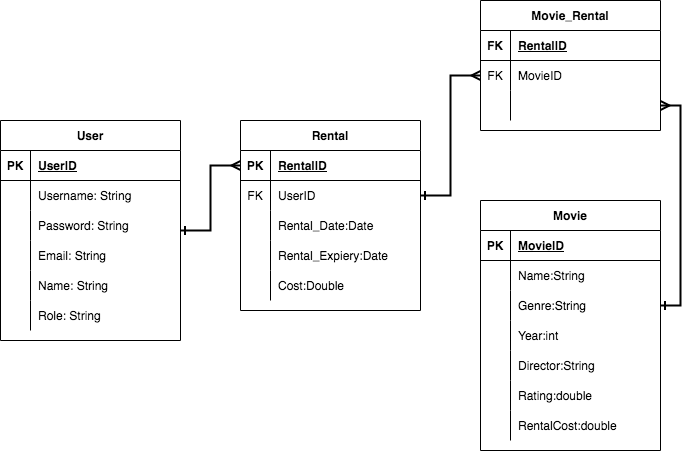

The diagram above was exported from draw.io. Its source (the exported page's mxGraphModel, read from the mxfile embedded in the PNG):
<mxGraphModel dx="2386" dy="1276" grid="1" gridSize="10" guides="1" tooltips="1" connect="1" arrows="1" fold="1" page="1" pageScale="1" pageWidth="827" pageHeight="1169" math="0" shadow="0">
  <root>
    <mxCell id="0" />
    <mxCell id="1" parent="0" />
    <mxCell id="QCNaJujhBrBYxol4h7gh-80" style="edgeStyle=orthogonalEdgeStyle;rounded=0;orthogonalLoop=1;jettySize=auto;html=1;startArrow=ERone;startFill=0;endArrow=ERmany;endFill=0;strokeWidth=2;" parent="1" source="QCNaJujhBrBYxol4h7gh-1" target="QCNaJujhBrBYxol4h7gh-43" edge="1">
      <mxGeometry relative="1" as="geometry" />
    </mxCell>
    <mxCell id="QCNaJujhBrBYxol4h7gh-1" value="User" style="shape=table;startSize=30;container=1;collapsible=1;childLayout=tableLayout;fixedRows=1;rowLines=0;fontStyle=1;align=center;resizeLast=1;" parent="1" vertex="1">
      <mxGeometry x="80" y="240" width="180" height="220" as="geometry" />
    </mxCell>
    <mxCell id="QCNaJujhBrBYxol4h7gh-2" value="" style="shape=tableRow;horizontal=0;startSize=0;swimlaneHead=0;swimlaneBody=0;fillColor=none;collapsible=0;dropTarget=0;points=[[0,0.5],[1,0.5]];portConstraint=eastwest;top=0;left=0;right=0;bottom=1;" parent="QCNaJujhBrBYxol4h7gh-1" vertex="1">
      <mxGeometry y="30" width="180" height="30" as="geometry" />
    </mxCell>
    <mxCell id="QCNaJujhBrBYxol4h7gh-3" value="PK" style="shape=partialRectangle;connectable=0;fillColor=none;top=0;left=0;bottom=0;right=0;fontStyle=1;overflow=hidden;" parent="QCNaJujhBrBYxol4h7gh-2" vertex="1">
      <mxGeometry width="30" height="30" as="geometry">
        <mxRectangle width="30" height="30" as="alternateBounds" />
      </mxGeometry>
    </mxCell>
    <mxCell id="QCNaJujhBrBYxol4h7gh-4" value="UserID" style="shape=partialRectangle;connectable=0;fillColor=none;top=0;left=0;bottom=0;right=0;align=left;spacingLeft=6;fontStyle=5;overflow=hidden;" parent="QCNaJujhBrBYxol4h7gh-2" vertex="1">
      <mxGeometry x="30" width="150" height="30" as="geometry">
        <mxRectangle width="150" height="30" as="alternateBounds" />
      </mxGeometry>
    </mxCell>
    <mxCell id="QCNaJujhBrBYxol4h7gh-5" value="" style="shape=tableRow;horizontal=0;startSize=0;swimlaneHead=0;swimlaneBody=0;fillColor=none;collapsible=0;dropTarget=0;points=[[0,0.5],[1,0.5]];portConstraint=eastwest;top=0;left=0;right=0;bottom=0;" parent="QCNaJujhBrBYxol4h7gh-1" vertex="1">
      <mxGeometry y="60" width="180" height="30" as="geometry" />
    </mxCell>
    <mxCell id="QCNaJujhBrBYxol4h7gh-6" value="" style="shape=partialRectangle;connectable=0;fillColor=none;top=0;left=0;bottom=0;right=0;editable=1;overflow=hidden;" parent="QCNaJujhBrBYxol4h7gh-5" vertex="1">
      <mxGeometry width="30" height="30" as="geometry">
        <mxRectangle width="30" height="30" as="alternateBounds" />
      </mxGeometry>
    </mxCell>
    <mxCell id="QCNaJujhBrBYxol4h7gh-7" value="Username: String" style="shape=partialRectangle;connectable=0;fillColor=none;top=0;left=0;bottom=0;right=0;align=left;spacingLeft=6;overflow=hidden;" parent="QCNaJujhBrBYxol4h7gh-5" vertex="1">
      <mxGeometry x="30" width="150" height="30" as="geometry">
        <mxRectangle width="150" height="30" as="alternateBounds" />
      </mxGeometry>
    </mxCell>
    <mxCell id="QCNaJujhBrBYxol4h7gh-8" value="" style="shape=tableRow;horizontal=0;startSize=0;swimlaneHead=0;swimlaneBody=0;fillColor=none;collapsible=0;dropTarget=0;points=[[0,0.5],[1,0.5]];portConstraint=eastwest;top=0;left=0;right=0;bottom=0;" parent="QCNaJujhBrBYxol4h7gh-1" vertex="1">
      <mxGeometry y="90" width="180" height="30" as="geometry" />
    </mxCell>
    <mxCell id="QCNaJujhBrBYxol4h7gh-9" value="" style="shape=partialRectangle;connectable=0;fillColor=none;top=0;left=0;bottom=0;right=0;editable=1;overflow=hidden;" parent="QCNaJujhBrBYxol4h7gh-8" vertex="1">
      <mxGeometry width="30" height="30" as="geometry">
        <mxRectangle width="30" height="30" as="alternateBounds" />
      </mxGeometry>
    </mxCell>
    <mxCell id="QCNaJujhBrBYxol4h7gh-10" value="Password: String" style="shape=partialRectangle;connectable=0;fillColor=none;top=0;left=0;bottom=0;right=0;align=left;spacingLeft=6;overflow=hidden;" parent="QCNaJujhBrBYxol4h7gh-8" vertex="1">
      <mxGeometry x="30" width="150" height="30" as="geometry">
        <mxRectangle width="150" height="30" as="alternateBounds" />
      </mxGeometry>
    </mxCell>
    <mxCell id="QCNaJujhBrBYxol4h7gh-11" value="" style="shape=tableRow;horizontal=0;startSize=0;swimlaneHead=0;swimlaneBody=0;fillColor=none;collapsible=0;dropTarget=0;points=[[0,0.5],[1,0.5]];portConstraint=eastwest;top=0;left=0;right=0;bottom=0;" parent="QCNaJujhBrBYxol4h7gh-1" vertex="1">
      <mxGeometry y="120" width="180" height="30" as="geometry" />
    </mxCell>
    <mxCell id="QCNaJujhBrBYxol4h7gh-12" value="" style="shape=partialRectangle;connectable=0;fillColor=none;top=0;left=0;bottom=0;right=0;editable=1;overflow=hidden;" parent="QCNaJujhBrBYxol4h7gh-11" vertex="1">
      <mxGeometry width="30" height="30" as="geometry">
        <mxRectangle width="30" height="30" as="alternateBounds" />
      </mxGeometry>
    </mxCell>
    <mxCell id="QCNaJujhBrBYxol4h7gh-13" value="Email: String" style="shape=partialRectangle;connectable=0;fillColor=none;top=0;left=0;bottom=0;right=0;align=left;spacingLeft=6;overflow=hidden;" parent="QCNaJujhBrBYxol4h7gh-11" vertex="1">
      <mxGeometry x="30" width="150" height="30" as="geometry">
        <mxRectangle width="150" height="30" as="alternateBounds" />
      </mxGeometry>
    </mxCell>
    <mxCell id="QCNaJujhBrBYxol4h7gh-14" value="" style="shape=tableRow;horizontal=0;startSize=0;swimlaneHead=0;swimlaneBody=0;fillColor=none;collapsible=0;dropTarget=0;points=[[0,0.5],[1,0.5]];portConstraint=eastwest;top=0;left=0;right=0;bottom=0;" parent="QCNaJujhBrBYxol4h7gh-1" vertex="1">
      <mxGeometry y="150" width="180" height="30" as="geometry" />
    </mxCell>
    <mxCell id="QCNaJujhBrBYxol4h7gh-15" value="" style="shape=partialRectangle;connectable=0;fillColor=none;top=0;left=0;bottom=0;right=0;editable=1;overflow=hidden;" parent="QCNaJujhBrBYxol4h7gh-14" vertex="1">
      <mxGeometry width="30" height="30" as="geometry">
        <mxRectangle width="30" height="30" as="alternateBounds" />
      </mxGeometry>
    </mxCell>
    <mxCell id="QCNaJujhBrBYxol4h7gh-16" value="Name: String" style="shape=partialRectangle;connectable=0;fillColor=none;top=0;left=0;bottom=0;right=0;align=left;spacingLeft=6;overflow=hidden;" parent="QCNaJujhBrBYxol4h7gh-14" vertex="1">
      <mxGeometry x="30" width="150" height="30" as="geometry">
        <mxRectangle width="150" height="30" as="alternateBounds" />
      </mxGeometry>
    </mxCell>
    <mxCell id="QCNaJujhBrBYxol4h7gh-17" value="" style="shape=tableRow;horizontal=0;startSize=0;swimlaneHead=0;swimlaneBody=0;fillColor=none;collapsible=0;dropTarget=0;points=[[0,0.5],[1,0.5]];portConstraint=eastwest;top=0;left=0;right=0;bottom=0;" parent="QCNaJujhBrBYxol4h7gh-1" vertex="1">
      <mxGeometry y="180" width="180" height="30" as="geometry" />
    </mxCell>
    <mxCell id="QCNaJujhBrBYxol4h7gh-18" value="" style="shape=partialRectangle;connectable=0;fillColor=none;top=0;left=0;bottom=0;right=0;editable=1;overflow=hidden;" parent="QCNaJujhBrBYxol4h7gh-17" vertex="1">
      <mxGeometry width="30" height="30" as="geometry">
        <mxRectangle width="30" height="30" as="alternateBounds" />
      </mxGeometry>
    </mxCell>
    <mxCell id="QCNaJujhBrBYxol4h7gh-19" value="Role: String" style="shape=partialRectangle;connectable=0;fillColor=none;top=0;left=0;bottom=0;right=0;align=left;spacingLeft=6;overflow=hidden;" parent="QCNaJujhBrBYxol4h7gh-17" vertex="1">
      <mxGeometry x="30" width="150" height="30" as="geometry">
        <mxRectangle width="150" height="30" as="alternateBounds" />
      </mxGeometry>
    </mxCell>
    <mxCell id="QCNaJujhBrBYxol4h7gh-23" value="Movie" style="shape=table;startSize=30;container=1;collapsible=1;childLayout=tableLayout;fixedRows=1;rowLines=0;fontStyle=1;align=center;resizeLast=1;" parent="1" vertex="1">
      <mxGeometry x="560" y="320" width="180" height="250" as="geometry" />
    </mxCell>
    <mxCell id="QCNaJujhBrBYxol4h7gh-24" value="" style="shape=tableRow;horizontal=0;startSize=0;swimlaneHead=0;swimlaneBody=0;fillColor=none;collapsible=0;dropTarget=0;points=[[0,0.5],[1,0.5]];portConstraint=eastwest;top=0;left=0;right=0;bottom=1;" parent="QCNaJujhBrBYxol4h7gh-23" vertex="1">
      <mxGeometry y="30" width="180" height="30" as="geometry" />
    </mxCell>
    <mxCell id="QCNaJujhBrBYxol4h7gh-25" value="PK" style="shape=partialRectangle;connectable=0;fillColor=none;top=0;left=0;bottom=0;right=0;fontStyle=1;overflow=hidden;" parent="QCNaJujhBrBYxol4h7gh-24" vertex="1">
      <mxGeometry width="30" height="30" as="geometry">
        <mxRectangle width="30" height="30" as="alternateBounds" />
      </mxGeometry>
    </mxCell>
    <mxCell id="QCNaJujhBrBYxol4h7gh-26" value="MovieID" style="shape=partialRectangle;connectable=0;fillColor=none;top=0;left=0;bottom=0;right=0;align=left;spacingLeft=6;fontStyle=5;overflow=hidden;" parent="QCNaJujhBrBYxol4h7gh-24" vertex="1">
      <mxGeometry x="30" width="150" height="30" as="geometry">
        <mxRectangle width="150" height="30" as="alternateBounds" />
      </mxGeometry>
    </mxCell>
    <mxCell id="QCNaJujhBrBYxol4h7gh-27" value="" style="shape=tableRow;horizontal=0;startSize=0;swimlaneHead=0;swimlaneBody=0;fillColor=none;collapsible=0;dropTarget=0;points=[[0,0.5],[1,0.5]];portConstraint=eastwest;top=0;left=0;right=0;bottom=0;" parent="QCNaJujhBrBYxol4h7gh-23" vertex="1">
      <mxGeometry y="60" width="180" height="30" as="geometry" />
    </mxCell>
    <mxCell id="QCNaJujhBrBYxol4h7gh-28" value="" style="shape=partialRectangle;connectable=0;fillColor=none;top=0;left=0;bottom=0;right=0;editable=1;overflow=hidden;" parent="QCNaJujhBrBYxol4h7gh-27" vertex="1">
      <mxGeometry width="30" height="30" as="geometry">
        <mxRectangle width="30" height="30" as="alternateBounds" />
      </mxGeometry>
    </mxCell>
    <mxCell id="QCNaJujhBrBYxol4h7gh-29" value="Name:String" style="shape=partialRectangle;connectable=0;fillColor=none;top=0;left=0;bottom=0;right=0;align=left;spacingLeft=6;overflow=hidden;" parent="QCNaJujhBrBYxol4h7gh-27" vertex="1">
      <mxGeometry x="30" width="150" height="30" as="geometry">
        <mxRectangle width="150" height="30" as="alternateBounds" />
      </mxGeometry>
    </mxCell>
    <mxCell id="QCNaJujhBrBYxol4h7gh-30" value="" style="shape=tableRow;horizontal=0;startSize=0;swimlaneHead=0;swimlaneBody=0;fillColor=none;collapsible=0;dropTarget=0;points=[[0,0.5],[1,0.5]];portConstraint=eastwest;top=0;left=0;right=0;bottom=0;" parent="QCNaJujhBrBYxol4h7gh-23" vertex="1">
      <mxGeometry y="90" width="180" height="30" as="geometry" />
    </mxCell>
    <mxCell id="QCNaJujhBrBYxol4h7gh-31" value="" style="shape=partialRectangle;connectable=0;fillColor=none;top=0;left=0;bottom=0;right=0;editable=1;overflow=hidden;" parent="QCNaJujhBrBYxol4h7gh-30" vertex="1">
      <mxGeometry width="30" height="30" as="geometry">
        <mxRectangle width="30" height="30" as="alternateBounds" />
      </mxGeometry>
    </mxCell>
    <mxCell id="QCNaJujhBrBYxol4h7gh-32" value="Genre:String" style="shape=partialRectangle;connectable=0;fillColor=none;top=0;left=0;bottom=0;right=0;align=left;spacingLeft=6;overflow=hidden;" parent="QCNaJujhBrBYxol4h7gh-30" vertex="1">
      <mxGeometry x="30" width="150" height="30" as="geometry">
        <mxRectangle width="150" height="30" as="alternateBounds" />
      </mxGeometry>
    </mxCell>
    <mxCell id="QCNaJujhBrBYxol4h7gh-33" value="" style="shape=tableRow;horizontal=0;startSize=0;swimlaneHead=0;swimlaneBody=0;fillColor=none;collapsible=0;dropTarget=0;points=[[0,0.5],[1,0.5]];portConstraint=eastwest;top=0;left=0;right=0;bottom=0;" parent="QCNaJujhBrBYxol4h7gh-23" vertex="1">
      <mxGeometry y="120" width="180" height="30" as="geometry" />
    </mxCell>
    <mxCell id="QCNaJujhBrBYxol4h7gh-34" value="" style="shape=partialRectangle;connectable=0;fillColor=none;top=0;left=0;bottom=0;right=0;editable=1;overflow=hidden;" parent="QCNaJujhBrBYxol4h7gh-33" vertex="1">
      <mxGeometry width="30" height="30" as="geometry">
        <mxRectangle width="30" height="30" as="alternateBounds" />
      </mxGeometry>
    </mxCell>
    <mxCell id="QCNaJujhBrBYxol4h7gh-35" value="Year:int" style="shape=partialRectangle;connectable=0;fillColor=none;top=0;left=0;bottom=0;right=0;align=left;spacingLeft=6;overflow=hidden;" parent="QCNaJujhBrBYxol4h7gh-33" vertex="1">
      <mxGeometry x="30" width="150" height="30" as="geometry">
        <mxRectangle width="150" height="30" as="alternateBounds" />
      </mxGeometry>
    </mxCell>
    <mxCell id="QCNaJujhBrBYxol4h7gh-36" value="" style="shape=tableRow;horizontal=0;startSize=0;swimlaneHead=0;swimlaneBody=0;fillColor=none;collapsible=0;dropTarget=0;points=[[0,0.5],[1,0.5]];portConstraint=eastwest;top=0;left=0;right=0;bottom=0;" parent="QCNaJujhBrBYxol4h7gh-23" vertex="1">
      <mxGeometry y="150" width="180" height="30" as="geometry" />
    </mxCell>
    <mxCell id="QCNaJujhBrBYxol4h7gh-37" value="" style="shape=partialRectangle;connectable=0;fillColor=none;top=0;left=0;bottom=0;right=0;editable=1;overflow=hidden;" parent="QCNaJujhBrBYxol4h7gh-36" vertex="1">
      <mxGeometry width="30" height="30" as="geometry">
        <mxRectangle width="30" height="30" as="alternateBounds" />
      </mxGeometry>
    </mxCell>
    <mxCell id="QCNaJujhBrBYxol4h7gh-38" value="Director:String" style="shape=partialRectangle;connectable=0;fillColor=none;top=0;left=0;bottom=0;right=0;align=left;spacingLeft=6;overflow=hidden;" parent="QCNaJujhBrBYxol4h7gh-36" vertex="1">
      <mxGeometry x="30" width="150" height="30" as="geometry">
        <mxRectangle width="150" height="30" as="alternateBounds" />
      </mxGeometry>
    </mxCell>
    <mxCell id="QCNaJujhBrBYxol4h7gh-39" value="" style="shape=tableRow;horizontal=0;startSize=0;swimlaneHead=0;swimlaneBody=0;fillColor=none;collapsible=0;dropTarget=0;points=[[0,0.5],[1,0.5]];portConstraint=eastwest;top=0;left=0;right=0;bottom=0;" parent="QCNaJujhBrBYxol4h7gh-23" vertex="1">
      <mxGeometry y="180" width="180" height="30" as="geometry" />
    </mxCell>
    <mxCell id="QCNaJujhBrBYxol4h7gh-40" value="" style="shape=partialRectangle;connectable=0;fillColor=none;top=0;left=0;bottom=0;right=0;editable=1;overflow=hidden;" parent="QCNaJujhBrBYxol4h7gh-39" vertex="1">
      <mxGeometry width="30" height="30" as="geometry">
        <mxRectangle width="30" height="30" as="alternateBounds" />
      </mxGeometry>
    </mxCell>
    <mxCell id="QCNaJujhBrBYxol4h7gh-41" value="Rating:double" style="shape=partialRectangle;connectable=0;fillColor=none;top=0;left=0;bottom=0;right=0;align=left;spacingLeft=6;overflow=hidden;" parent="QCNaJujhBrBYxol4h7gh-39" vertex="1">
      <mxGeometry x="30" width="150" height="30" as="geometry">
        <mxRectangle width="150" height="30" as="alternateBounds" />
      </mxGeometry>
    </mxCell>
    <mxCell id="QCNaJujhBrBYxol4h7gh-84" value="" style="shape=tableRow;horizontal=0;startSize=0;swimlaneHead=0;swimlaneBody=0;fillColor=none;collapsible=0;dropTarget=0;points=[[0,0.5],[1,0.5]];portConstraint=eastwest;top=0;left=0;right=0;bottom=0;" parent="QCNaJujhBrBYxol4h7gh-23" vertex="1">
      <mxGeometry y="210" width="180" height="30" as="geometry" />
    </mxCell>
    <mxCell id="QCNaJujhBrBYxol4h7gh-85" value="" style="shape=partialRectangle;connectable=0;fillColor=none;top=0;left=0;bottom=0;right=0;editable=1;overflow=hidden;" parent="QCNaJujhBrBYxol4h7gh-84" vertex="1">
      <mxGeometry width="30" height="30" as="geometry">
        <mxRectangle width="30" height="30" as="alternateBounds" />
      </mxGeometry>
    </mxCell>
    <mxCell id="QCNaJujhBrBYxol4h7gh-86" value="RentalCost:double" style="shape=partialRectangle;connectable=0;fillColor=none;top=0;left=0;bottom=0;right=0;align=left;spacingLeft=6;overflow=hidden;" parent="QCNaJujhBrBYxol4h7gh-84" vertex="1">
      <mxGeometry x="30" width="150" height="30" as="geometry">
        <mxRectangle width="150" height="30" as="alternateBounds" />
      </mxGeometry>
    </mxCell>
    <mxCell id="QCNaJujhBrBYxol4h7gh-42" value="Rental" style="shape=table;startSize=30;container=1;collapsible=1;childLayout=tableLayout;fixedRows=1;rowLines=0;fontStyle=1;align=center;resizeLast=1;" parent="1" vertex="1">
      <mxGeometry x="320" y="240" width="180" height="190" as="geometry" />
    </mxCell>
    <mxCell id="QCNaJujhBrBYxol4h7gh-43" value="" style="shape=tableRow;horizontal=0;startSize=0;swimlaneHead=0;swimlaneBody=0;fillColor=none;collapsible=0;dropTarget=0;points=[[0,0.5],[1,0.5]];portConstraint=eastwest;top=0;left=0;right=0;bottom=1;" parent="QCNaJujhBrBYxol4h7gh-42" vertex="1">
      <mxGeometry y="30" width="180" height="30" as="geometry" />
    </mxCell>
    <mxCell id="QCNaJujhBrBYxol4h7gh-44" value="PK" style="shape=partialRectangle;connectable=0;fillColor=none;top=0;left=0;bottom=0;right=0;fontStyle=1;overflow=hidden;" parent="QCNaJujhBrBYxol4h7gh-43" vertex="1">
      <mxGeometry width="30" height="30" as="geometry">
        <mxRectangle width="30" height="30" as="alternateBounds" />
      </mxGeometry>
    </mxCell>
    <mxCell id="QCNaJujhBrBYxol4h7gh-45" value="RentalID" style="shape=partialRectangle;connectable=0;fillColor=none;top=0;left=0;bottom=0;right=0;align=left;spacingLeft=6;fontStyle=5;overflow=hidden;" parent="QCNaJujhBrBYxol4h7gh-43" vertex="1">
      <mxGeometry x="30" width="150" height="30" as="geometry">
        <mxRectangle width="150" height="30" as="alternateBounds" />
      </mxGeometry>
    </mxCell>
    <mxCell id="QCNaJujhBrBYxol4h7gh-46" value="" style="shape=tableRow;horizontal=0;startSize=0;swimlaneHead=0;swimlaneBody=0;fillColor=none;collapsible=0;dropTarget=0;points=[[0,0.5],[1,0.5]];portConstraint=eastwest;top=0;left=0;right=0;bottom=0;" parent="QCNaJujhBrBYxol4h7gh-42" vertex="1">
      <mxGeometry y="60" width="180" height="30" as="geometry" />
    </mxCell>
    <mxCell id="QCNaJujhBrBYxol4h7gh-47" value="FK" style="shape=partialRectangle;connectable=0;fillColor=none;top=0;left=0;bottom=0;right=0;editable=1;overflow=hidden;" parent="QCNaJujhBrBYxol4h7gh-46" vertex="1">
      <mxGeometry width="30" height="30" as="geometry">
        <mxRectangle width="30" height="30" as="alternateBounds" />
      </mxGeometry>
    </mxCell>
    <mxCell id="QCNaJujhBrBYxol4h7gh-48" value="UserID" style="shape=partialRectangle;connectable=0;fillColor=none;top=0;left=0;bottom=0;right=0;align=left;spacingLeft=6;overflow=hidden;" parent="QCNaJujhBrBYxol4h7gh-46" vertex="1">
      <mxGeometry x="30" width="150" height="30" as="geometry">
        <mxRectangle width="150" height="30" as="alternateBounds" />
      </mxGeometry>
    </mxCell>
    <mxCell id="QCNaJujhBrBYxol4h7gh-49" value="" style="shape=tableRow;horizontal=0;startSize=0;swimlaneHead=0;swimlaneBody=0;fillColor=none;collapsible=0;dropTarget=0;points=[[0,0.5],[1,0.5]];portConstraint=eastwest;top=0;left=0;right=0;bottom=0;" parent="QCNaJujhBrBYxol4h7gh-42" vertex="1">
      <mxGeometry y="90" width="180" height="30" as="geometry" />
    </mxCell>
    <mxCell id="QCNaJujhBrBYxol4h7gh-50" value="" style="shape=partialRectangle;connectable=0;fillColor=none;top=0;left=0;bottom=0;right=0;editable=1;overflow=hidden;" parent="QCNaJujhBrBYxol4h7gh-49" vertex="1">
      <mxGeometry width="30" height="30" as="geometry">
        <mxRectangle width="30" height="30" as="alternateBounds" />
      </mxGeometry>
    </mxCell>
    <mxCell id="QCNaJujhBrBYxol4h7gh-51" value="Rental_Date:Date" style="shape=partialRectangle;connectable=0;fillColor=none;top=0;left=0;bottom=0;right=0;align=left;spacingLeft=6;overflow=hidden;" parent="QCNaJujhBrBYxol4h7gh-49" vertex="1">
      <mxGeometry x="30" width="150" height="30" as="geometry">
        <mxRectangle width="150" height="30" as="alternateBounds" />
      </mxGeometry>
    </mxCell>
    <mxCell id="QCNaJujhBrBYxol4h7gh-52" value="" style="shape=tableRow;horizontal=0;startSize=0;swimlaneHead=0;swimlaneBody=0;fillColor=none;collapsible=0;dropTarget=0;points=[[0,0.5],[1,0.5]];portConstraint=eastwest;top=0;left=0;right=0;bottom=0;" parent="QCNaJujhBrBYxol4h7gh-42" vertex="1">
      <mxGeometry y="120" width="180" height="30" as="geometry" />
    </mxCell>
    <mxCell id="QCNaJujhBrBYxol4h7gh-53" value="" style="shape=partialRectangle;connectable=0;fillColor=none;top=0;left=0;bottom=0;right=0;editable=1;overflow=hidden;" parent="QCNaJujhBrBYxol4h7gh-52" vertex="1">
      <mxGeometry width="30" height="30" as="geometry">
        <mxRectangle width="30" height="30" as="alternateBounds" />
      </mxGeometry>
    </mxCell>
    <mxCell id="QCNaJujhBrBYxol4h7gh-54" value="Rental_Expiery:Date" style="shape=partialRectangle;connectable=0;fillColor=none;top=0;left=0;bottom=0;right=0;align=left;spacingLeft=6;overflow=hidden;" parent="QCNaJujhBrBYxol4h7gh-52" vertex="1">
      <mxGeometry x="30" width="150" height="30" as="geometry">
        <mxRectangle width="150" height="30" as="alternateBounds" />
      </mxGeometry>
    </mxCell>
    <mxCell id="QCNaJujhBrBYxol4h7gh-55" value="" style="shape=tableRow;horizontal=0;startSize=0;swimlaneHead=0;swimlaneBody=0;fillColor=none;collapsible=0;dropTarget=0;points=[[0,0.5],[1,0.5]];portConstraint=eastwest;top=0;left=0;right=0;bottom=0;" parent="QCNaJujhBrBYxol4h7gh-42" vertex="1">
      <mxGeometry y="150" width="180" height="30" as="geometry" />
    </mxCell>
    <mxCell id="QCNaJujhBrBYxol4h7gh-56" value="" style="shape=partialRectangle;connectable=0;fillColor=none;top=0;left=0;bottom=0;right=0;editable=1;overflow=hidden;" parent="QCNaJujhBrBYxol4h7gh-55" vertex="1">
      <mxGeometry width="30" height="30" as="geometry">
        <mxRectangle width="30" height="30" as="alternateBounds" />
      </mxGeometry>
    </mxCell>
    <mxCell id="QCNaJujhBrBYxol4h7gh-57" value="Cost:Double" style="shape=partialRectangle;connectable=0;fillColor=none;top=0;left=0;bottom=0;right=0;align=left;spacingLeft=6;overflow=hidden;" parent="QCNaJujhBrBYxol4h7gh-55" vertex="1">
      <mxGeometry x="30" width="150" height="30" as="geometry">
        <mxRectangle width="150" height="30" as="alternateBounds" />
      </mxGeometry>
    </mxCell>
    <mxCell id="QCNaJujhBrBYxol4h7gh-61" value="Movie_Rental" style="shape=table;startSize=30;container=1;collapsible=1;childLayout=tableLayout;fixedRows=1;rowLines=0;fontStyle=1;align=center;resizeLast=1;" parent="1" vertex="1">
      <mxGeometry x="560" y="120" width="180" height="130" as="geometry" />
    </mxCell>
    <mxCell id="QCNaJujhBrBYxol4h7gh-62" value="" style="shape=tableRow;horizontal=0;startSize=0;swimlaneHead=0;swimlaneBody=0;fillColor=none;collapsible=0;dropTarget=0;points=[[0,0.5],[1,0.5]];portConstraint=eastwest;top=0;left=0;right=0;bottom=1;" parent="QCNaJujhBrBYxol4h7gh-61" vertex="1">
      <mxGeometry y="30" width="180" height="30" as="geometry" />
    </mxCell>
    <mxCell id="QCNaJujhBrBYxol4h7gh-63" value="FK" style="shape=partialRectangle;connectable=0;fillColor=none;top=0;left=0;bottom=0;right=0;fontStyle=1;overflow=hidden;" parent="QCNaJujhBrBYxol4h7gh-62" vertex="1">
      <mxGeometry width="30" height="30" as="geometry">
        <mxRectangle width="30" height="30" as="alternateBounds" />
      </mxGeometry>
    </mxCell>
    <mxCell id="QCNaJujhBrBYxol4h7gh-64" value="RentalID" style="shape=partialRectangle;connectable=0;fillColor=none;top=0;left=0;bottom=0;right=0;align=left;spacingLeft=6;fontStyle=5;overflow=hidden;" parent="QCNaJujhBrBYxol4h7gh-62" vertex="1">
      <mxGeometry x="30" width="150" height="30" as="geometry">
        <mxRectangle width="150" height="30" as="alternateBounds" />
      </mxGeometry>
    </mxCell>
    <mxCell id="QCNaJujhBrBYxol4h7gh-65" value="" style="shape=tableRow;horizontal=0;startSize=0;swimlaneHead=0;swimlaneBody=0;fillColor=none;collapsible=0;dropTarget=0;points=[[0,0.5],[1,0.5]];portConstraint=eastwest;top=0;left=0;right=0;bottom=0;" parent="QCNaJujhBrBYxol4h7gh-61" vertex="1">
      <mxGeometry y="60" width="180" height="30" as="geometry" />
    </mxCell>
    <mxCell id="QCNaJujhBrBYxol4h7gh-66" value="FK" style="shape=partialRectangle;connectable=0;fillColor=none;top=0;left=0;bottom=0;right=0;editable=1;overflow=hidden;" parent="QCNaJujhBrBYxol4h7gh-65" vertex="1">
      <mxGeometry width="30" height="30" as="geometry">
        <mxRectangle width="30" height="30" as="alternateBounds" />
      </mxGeometry>
    </mxCell>
    <mxCell id="QCNaJujhBrBYxol4h7gh-67" value="MovieID" style="shape=partialRectangle;connectable=0;fillColor=none;top=0;left=0;bottom=0;right=0;align=left;spacingLeft=6;overflow=hidden;" parent="QCNaJujhBrBYxol4h7gh-65" vertex="1">
      <mxGeometry x="30" width="150" height="30" as="geometry">
        <mxRectangle width="150" height="30" as="alternateBounds" />
      </mxGeometry>
    </mxCell>
    <mxCell id="QCNaJujhBrBYxol4h7gh-74" value="" style="shape=tableRow;horizontal=0;startSize=0;swimlaneHead=0;swimlaneBody=0;fillColor=none;collapsible=0;dropTarget=0;points=[[0,0.5],[1,0.5]];portConstraint=eastwest;top=0;left=0;right=0;bottom=0;" parent="QCNaJujhBrBYxol4h7gh-61" vertex="1">
      <mxGeometry y="90" width="180" height="30" as="geometry" />
    </mxCell>
    <mxCell id="QCNaJujhBrBYxol4h7gh-75" value="" style="shape=partialRectangle;connectable=0;fillColor=none;top=0;left=0;bottom=0;right=0;editable=1;overflow=hidden;" parent="QCNaJujhBrBYxol4h7gh-74" vertex="1">
      <mxGeometry width="30" height="30" as="geometry">
        <mxRectangle width="30" height="30" as="alternateBounds" />
      </mxGeometry>
    </mxCell>
    <mxCell id="QCNaJujhBrBYxol4h7gh-76" value="" style="shape=partialRectangle;connectable=0;fillColor=none;top=0;left=0;bottom=0;right=0;align=left;spacingLeft=6;overflow=hidden;" parent="QCNaJujhBrBYxol4h7gh-74" vertex="1">
      <mxGeometry x="30" width="150" height="30" as="geometry">
        <mxRectangle width="150" height="30" as="alternateBounds" />
      </mxGeometry>
    </mxCell>
    <mxCell id="QCNaJujhBrBYxol4h7gh-81" style="edgeStyle=orthogonalEdgeStyle;rounded=0;orthogonalLoop=1;jettySize=auto;html=1;entryX=0;entryY=0.5;entryDx=0;entryDy=0;strokeWidth=2;startArrow=ERone;startFill=0;endArrow=ERmany;endFill=0;" parent="1" source="QCNaJujhBrBYxol4h7gh-46" target="QCNaJujhBrBYxol4h7gh-65" edge="1">
      <mxGeometry relative="1" as="geometry" />
    </mxCell>
    <mxCell id="QCNaJujhBrBYxol4h7gh-83" style="edgeStyle=orthogonalEdgeStyle;rounded=0;orthogonalLoop=1;jettySize=auto;html=1;entryX=1;entryY=0.5;entryDx=0;entryDy=0;strokeWidth=2;startArrow=ERone;startFill=0;endArrow=ERmany;endFill=0;" parent="1" source="QCNaJujhBrBYxol4h7gh-30" target="QCNaJujhBrBYxol4h7gh-74" edge="1">
      <mxGeometry relative="1" as="geometry">
        <Array as="points">
          <mxPoint x="760" y="425" />
          <mxPoint x="760" y="225" />
        </Array>
      </mxGeometry>
    </mxCell>
  </root>
</mxGraphModel>